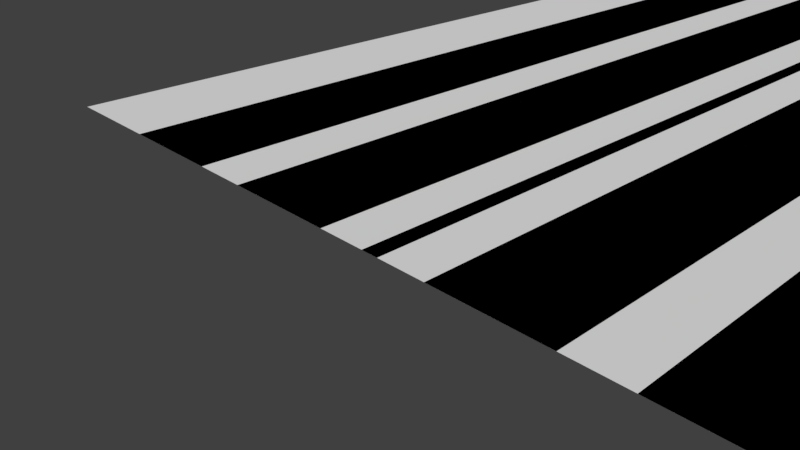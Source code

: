 # Source: all_assets.blend  (saved by Blender 2.78.0; exported with 4.5.12 LTS)
import bpy
from mathutils import Matrix  # noqa: F401  (used for matrix-valued properties, if any)

bpy.ops.wm.read_factory_settings(use_empty=True)
scene = bpy.context.scene
scene.name = 'Scene'

# ---- collections
col_collection_1 = bpy.data.collections.new('Collection 1'); scene.collection.children.link(col_collection_1)
col_collection_2 = bpy.data.collections.new('Collection 2'); scene.collection.children.link(col_collection_2)
col_collection_2.hide_render = True
col_collection_2.hide_viewport = True
col_collection_3 = bpy.data.collections.new('Collection 3'); scene.collection.children.link(col_collection_3)
col_collection_3.hide_render = True
col_collection_3.hide_viewport = True

# ---- world
world_world = bpy.data.worlds.new('World'); scene.world = world_world
world_world.color = (0.05088, 0.05088, 0.05088)
world_world.use_sun_shadow = False
world_world.sun_shadow_jitter_overblur = 0.0
world_world.cycles.sampling_method = 'MANUAL'

# ---- cameras
cam_camera = bpy.data.cameras.new('Camera')
cam_camera.clip_end = 100.0
cam_camera.lens = 35.0
cam_camera.sensor_width = 32.0
cam_camera.sensor_height = 18.0
cam_camera.ortho_scale = 7.314
cam_camera.dof.focus_distance = 0.0
cam_camera.dof.aperture_fstop = 128.0

# ---- meshes
me_plane_005 = bpy.data.meshes.new('Plane.005')
me_plane_005.from_pydata([(-0.15, 0.0, 0.0), (0.15, 0.0, 0.0), (-0.15, 30.0, 0.0), (0.15, 30.0, 0.0)], [], [(0, 1, 3, 2)])
me_plane_005.use_remesh_preserve_volume = False
me_plane_005.use_remesh_preserve_attributes = False
me_plane_005.use_mirror_vertex_groups = False
me_plane_005.update()
me_plane_001 = bpy.data.meshes.new('Plane.001')
me_plane_001.from_pydata([(0.0, -7.0, 0.0), (2.0, -7.0, 0.0), (0.0, 23.0, 0.0), (2.0, 23.0, 0.0), (3.0, -7.0, 0.0), (5.0, -7.0, 0.0), (3.0, 23.0, 0.0), (5.0, 23.0, 0.0), (7.0, -7.0, 0.0), (9.0, -7.0, 0.0), (7.0, 23.0, 0.0), (9.0, 23.0, 0.0), (10.0, -7.0, 0.0), (12.0, -7.0, 0.0), (10.0, 23.0, 0.0), (12.0, 23.0, 0.0)], [], [(0, 1, 3, 2), (4, 5, 7, 6), (8, 9, 11, 10), (12, 13, 15, 14)])
me_plane_001.use_remesh_preserve_volume = False
me_plane_001.use_remesh_preserve_attributes = False
me_plane_001.use_mirror_vertex_groups = False
me_plane_001.update()
me_plane = bpy.data.meshes.new('Plane')
me_plane.from_pydata([(-8.0, 0.0, 0.0), (8.0, 0.0, 0.0), (-8.0, 3000.0, 0.0), (8.0, 3000.0, 0.0)], [], [(0, 1, 3, 2)])
me_plane.use_remesh_preserve_volume = False
me_plane.use_remesh_preserve_attributes = False
me_plane.use_mirror_vertex_groups = False
me_plane.update()
me_plane_002 = bpy.data.meshes.new('Plane.002')
me_plane_002.from_pydata([(-3.0, 0.0, 0.0), (3.0, 0.0, 0.0), (-3.0, 18.0, 0.0), (3.0, 18.0, 0.0), (-1.6, 3.0, 0.0), (1.6, 3.0, 0.0), (-1.6, 15.0, 0.0), (1.6, 15.0, 0.0)], [], [(0, 1, 3, 2), (4, 5, 7, 6)])
me_plane_002.use_remesh_preserve_volume = False
me_plane_002.use_remesh_preserve_attributes = False
me_plane_002.use_mirror_vertex_groups = False
me_plane_002.update()
me_plane_004 = bpy.data.meshes.new('Plane.004')
me_plane_004.from_pydata([(-3.0, 8.0, 0.0), (3.0, 8.0, 0.0), (-3.0, 18.0, 0.0), (3.0, 18.0, 0.0), (-1.6, 11.0, 0.0), (1.6, 11.0, 0.0), (-1.6, 15.0, 0.0), (1.6, 15.0, 0.0), (1.6, 8.0, 0.0), (3.0, 4.0, 0.0), (1.6, 4.0, 0.0), (-1.6, 0.0, -3.138e-08), (-1.6, 1.0, -3.138e-08)], [], [(4, 5, 7, 6), (2, 3, 1, 9, 11, 12, 10, 8, 0)])
me_plane_004.use_remesh_preserve_volume = False
me_plane_004.use_remesh_preserve_attributes = False
me_plane_004.use_mirror_vertex_groups = False
me_plane_004.update()
me_plane_006 = bpy.data.meshes.new('Plane.006')
me_plane_006.from_pydata([(-0.9, 0.0, 0.0), (0.9, 0.0, 0.0), (-0.9, 22.5, 0.0), (0.9, 22.5, 0.0)], [], [(0, 1, 3, 2)])
me_plane_006.use_remesh_preserve_volume = False
me_plane_006.use_remesh_preserve_attributes = False
me_plane_006.use_mirror_vertex_groups = False
me_plane_006.update()

# ---- objects
ob_plane_002 = bpy.data.objects.new('Plane.002', me_plane_005)
ob_plane_001 = bpy.data.objects.new('Plane.001', me_plane_001)
ob_plane = bpy.data.objects.new('Plane', me_plane)
ob_camera = bpy.data.objects.new('Camera', cam_camera)
ob_0 = bpy.data.objects.new('0', me_plane_002)
ob_0_001 = bpy.data.objects.new('0.001', me_plane_004)
ob_plane_003 = bpy.data.objects.new('Plane.003', me_plane_006)

# ---- transforms, parenting, visibility, modifiers, constraints
ob_plane_002.location = (0.0, 0.0, 0.0)
ob_plane_002.lineart.crease_threshold = 0.0
ob_plane_001.location = (-6.0, 7.0, 0.0)
ob_plane_001.lineart.crease_threshold = 0.0
ob_plane.location = (0.0, 0.0, 0.0)
ob_plane.lineart.crease_threshold = 0.0
ob_camera.location = (7.481, -6.508, 5.344)
ob_camera.rotation_euler = (1.109, 0.0, 0.8149)
ob_camera.lock_rotations_4d = False
ob_camera.empty_display_type = 'ARROWS'
ob_camera.color = (0.0, 0.0, 0.0, 0.0)
ob_camera.display_type = 'WIRE'
ob_camera.lineart.crease_threshold = 0.0
ob_0.location = (0.0, 0.0, 0.0)
ob_0.lineart.crease_threshold = 0.0
ob_0_001.location = (0.0, 0.0, 0.0)
ob_0_001.lineart.crease_threshold = 0.0
ob_plane_003.location = (0.0, 0.0, 0.0)
ob_plane_003.lineart.crease_threshold = 0.0

# ---- collection membership
col_collection_1.objects.link(ob_plane_002)
col_collection_1.objects.link(ob_plane_001)
col_collection_1.objects.link(ob_plane)
col_collection_1.objects.link(ob_camera)
col_collection_2.objects.link(ob_0)
col_collection_2.objects.link(ob_0_001)
col_collection_3.objects.link(ob_plane_003)

# ---- scene / render settings (as saved in the file)
scene.camera = ob_camera
scene.frame_start = 1; scene.frame_end = 250; scene.frame_set(1)
scene.render.engine = 'BLENDER_EEVEE_NEXT'
scene.render.resolution_percentage = 50
scene.render.dither_intensity = 0.0
scene.cycles.use_denoising = False
scene.cycles.samples = 128
scene.cycles.sampling_pattern = 'TABULATED_SOBOL'
scene.cycles.light_sampling_threshold = 0.0
scene.cycles.use_adaptive_sampling = False
scene.cycles.use_light_tree = False
scene.cycles.blur_glossy = 0.0
scene.cycles.sample_clamp_indirect = 0.0
scene.view_settings.view_transform = 'Standard'
bpy.context.view_layer.update()

# ---- added for rendering (the .blend has no usable light): sun
light_auto_sun = bpy.data.lights.new('AutoSun', 'SUN')
light_auto_sun.energy = 3.0
light_auto_sun.angle = 0.0523599
ob_auto_sun = bpy.data.objects.new('AutoSun', light_auto_sun)
scene.collection.objects.link(ob_auto_sun)
ob_auto_sun.rotation_euler = (0.872665, 0.174533, 0.523599)
bpy.context.view_layer.update()
